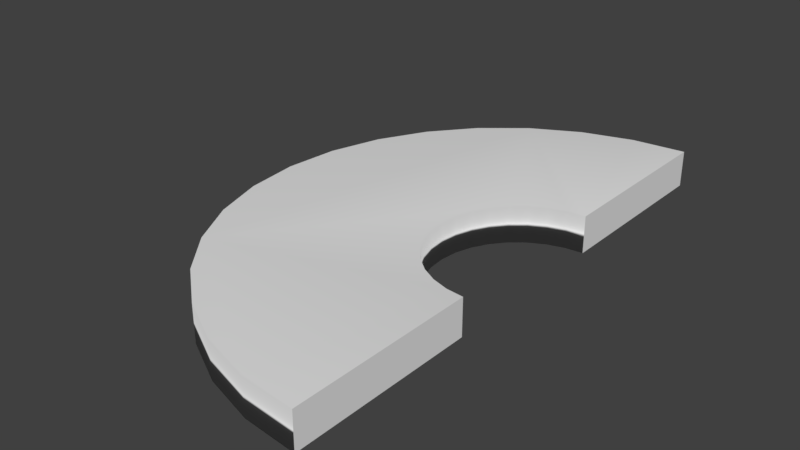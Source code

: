 # Source: half_ring_board.blend  (saved by Blender 2.77.0; exported with 4.5.12 LTS)
import bpy
from mathutils import Matrix  # noqa: F401  (used for matrix-valued properties, if any)

bpy.ops.wm.read_factory_settings(use_empty=True)
scene = bpy.context.scene
scene.name = 'Untitled'

# ---- collections
col_collection_1 = bpy.data.collections.new('Collection 1'); scene.collection.children.link(col_collection_1)

# ---- world
world_world = bpy.data.worlds.new('World'); scene.world = world_world
world_world.color = (0.05088, 0.05088, 0.05088)
world_world.use_sun_shadow = False
world_world.sun_shadow_jitter_overblur = 0.0
world_world.cycles.sampling_method = 'MANUAL'

# ---- meshes
me_cylinder_003 = bpy.data.meshes.new('Cylinder.003')
me_cylinder_003.from_pydata([(0.0, 0.325, -1.0), (-0.06341, 0.3188, -1.0), (-0.1244, 0.3003, -1.0), (-0.1806, 0.2703, -1.0), (-0.2298, 0.2298, -1.0), (-0.2703, 0.1806, -1.0), (-0.3003, 0.1244, -1.0), (-0.3188, 0.06341, -1.0), (-0.325, 3.129e-07, -1.0), (-1.0, 9.686e-07, -1.0), (-0.9808, 0.1951, -1.0), (-0.9239, 0.3827, -1.0), (-0.8315, 0.5556, -1.0), (-0.7071, 0.7071, -1.0), (-0.5556, 0.8315, -1.0), (-0.3827, 0.9239, -1.0), (-0.1951, 0.9808, -1.0), (0.0, 1.0, -1.0), (0.0, 0.325, 1.0), (-0.06341, 0.3188, 1.0), (-0.1244, 0.3003, 1.0), (-0.1806, 0.2703, 1.0), (-0.2298, 0.2298, 1.0), (-0.2703, 0.1806, 1.0), (-0.3003, 0.1244, 1.0), (-0.3188, 0.06341, 1.0), (-0.325, 3.129e-07, 1.0), (0.0, -1.0, -1.0), (-3.258e-07, -1.0, -1.0), (-0.1951, -0.9808, -1.0), (-0.3827, -0.9239, -1.0), (-0.5556, -0.8315, -1.0), (-0.7071, -0.7071, -1.0), (-0.8315, -0.5556, -1.0), (-0.9239, -0.3827, -1.0), (-0.9808, -0.1951, -1.0), (-0.3188, -0.06341, -1.0), (-0.3003, -0.1244, -1.0), (-0.2703, -0.1806, -1.0), (-0.2298, -0.2298, -1.0), (-0.1806, -0.2703, -1.0), (-0.1244, -0.3003, -1.0), (-0.06341, -0.3188, -1.0), (-1.059e-07, -0.325, -1.0), (0.0, -0.325, -1.0), (-1.0, 9.686e-07, 1.0), (-0.9808, 0.1951, 1.0), (-0.9239, 0.3827, 1.0), (-0.8315, 0.5556, 1.0), (-0.7071, 0.7071, 1.0), (-0.5556, 0.8315, 1.0), (-0.3827, 0.9239, 1.0), (-0.1951, 0.9808, 1.0), (0.0, 1.0, 1.0), (-0.9808, -0.1951, 1.0), (-0.9239, -0.3827, 1.0), (-0.8315, -0.5556, 1.0), (-0.7071, -0.7071, 1.0), (-0.5556, -0.8315, 1.0), (-0.3827, -0.9239, 1.0), (-0.1951, -0.9808, 1.0), (-3.258e-07, -1.0, 1.0), (-1.059e-07, -0.325, 1.0), (-0.06341, -0.3188, 1.0), (-0.1244, -0.3003, 1.0), (-0.1806, -0.2703, 1.0), (-0.2298, -0.2298, 1.0), (-0.2703, -0.1806, 1.0), (-0.3003, -0.1244, 1.0), (-0.3188, -0.06341, 1.0), (0.0, -1.0, 1.0), (0.0, -0.325, 1.0)], [], [(0, 1, 2, 3, 4, 5, 6, 7, 8, 9, 10, 11, 12, 13, 14, 15, 16, 17), (1, 0, 18, 19), (2, 1, 19, 20), (3, 2, 20, 21), (4, 3, 21, 22), (5, 4, 22, 23), (6, 5, 23, 24), (7, 6, 24, 25), (8, 7, 25, 26), (27, 28, 29, 30, 31, 32, 33, 34, 35, 9, 8, 36, 37, 38, 39, 40, 41, 42, 43, 44), (9, 45, 46, 10), (10, 46, 47, 11), (11, 47, 48, 12), (12, 48, 49, 13), (13, 49, 50, 14), (14, 50, 51, 15), (15, 51, 52, 16), (16, 52, 53, 17), (53, 52, 51, 50, 49, 48, 47, 46, 45, 54, 55, 56, 57, 58, 59, 60, 61, 62, 63, 64, 65, 66, 67, 68, 69, 26, 25, 24, 23, 22, 21, 20, 19, 18), (36, 8, 26, 69), (70, 61, 28, 27), (28, 61, 60, 29), (29, 60, 59, 30), (30, 59, 58, 31), (31, 58, 57, 32), (32, 57, 56, 33), (33, 56, 55, 34), (34, 55, 54, 35), (35, 54, 45, 9), (37, 36, 69, 68), (38, 37, 68, 67), (39, 38, 67, 66), (40, 39, 66, 65), (41, 40, 65, 64), (42, 41, 64, 63), (43, 42, 63, 62), (44, 43, 62, 71), (71, 62, 61, 70), (0, 17, 53, 18), (27, 44, 71, 70)])
me_cylinder_003.polygons.foreach_set('use_smooth', [1, 1, 1, 1, 1, 1, 1, 1, 1, 1, 1, 1, 1, 1, 1, 1, 1, 1, 1, 1, 1, 1, 1, 1, 1, 1, 1, 1, 1, 1, 1, 1, 1, 1, 1, 1, 1, 1, 0, 0])
me_cylinder_003.use_remesh_preserve_volume = False
me_cylinder_003.use_remesh_preserve_attributes = False
me_cylinder_003.use_mirror_vertex_groups = False
me_cylinder_003.update()

# ---- objects
ob_cylinder = bpy.data.objects.new('Cylinder', me_cylinder_003)

# ---- transforms, parenting, visibility, modifiers, constraints
ob_cylinder.location = (-0.8993, 0.2457, 0.0)
ob_cylinder.scale = (1.5, 1.5, 0.09992)
ob_cylinder.lineart.crease_threshold = 0.0

# ---- collection membership
col_collection_1.objects.link(ob_cylinder)

# ---- scene / render settings (as saved in the file)
scene.frame_start = 1; scene.frame_end = 250; scene.frame_set(1)
scene.render.engine = 'BLENDER_EEVEE_NEXT'
scene.render.resolution_percentage = 50
scene.render.dither_intensity = 0.0
scene.cycles.use_denoising = False
scene.cycles.samples = 128
scene.cycles.sampling_pattern = 'TABULATED_SOBOL'
scene.cycles.light_sampling_threshold = 0.0
scene.cycles.use_adaptive_sampling = False
scene.cycles.use_light_tree = False
scene.cycles.blur_glossy = 0.0
scene.cycles.sample_clamp_indirect = 0.0
scene.view_settings.view_transform = 'Standard'
bpy.context.view_layer.update()

# ---- added for rendering (the .blend has no active camera and no usable light): camera, sun
cam_auto = bpy.data.cameras.new('AutoCamera')
cam_auto.lens = 50.0
cam_auto.sensor_width = 36.0
cam_auto.clip_end = 1000.0
ob_auto_camera = bpy.data.objects.new('AutoCamera', cam_auto)
scene.collection.objects.link(ob_auto_camera)
ob_auto_camera.location = (1.45954, -3.48482, 2.48704)
ob_auto_camera.rotation_euler = (1.09748, -7.21219e-08, 0.694738)
scene.camera = ob_auto_camera
light_auto_sun = bpy.data.lights.new('AutoSun', 'SUN')
light_auto_sun.energy = 3.0
light_auto_sun.angle = 0.0523599
ob_auto_sun = bpy.data.objects.new('AutoSun', light_auto_sun)
scene.collection.objects.link(ob_auto_sun)
ob_auto_sun.rotation_euler = (0.872665, 0.174533, 0.523599)
bpy.context.view_layer.update()
